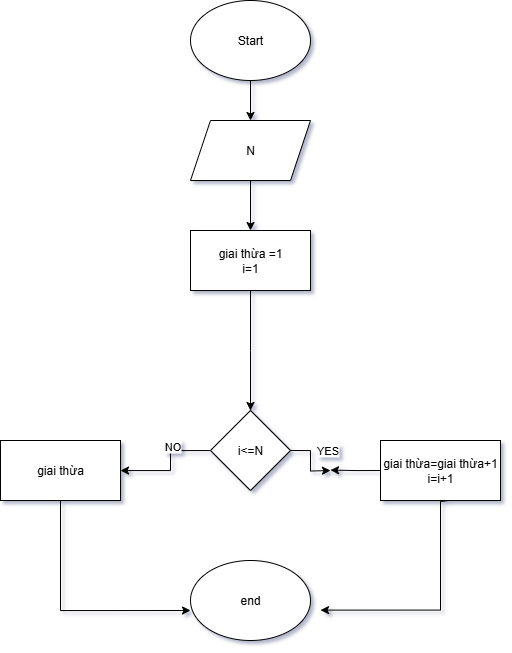

The diagram above was exported from draw.io. Its source (the exported page's mxGraphModel, read from the mxfile embedded in the PNG):
<mxGraphModel dx="914" dy="531" grid="1" gridSize="10" guides="1" tooltips="1" connect="1" arrows="1" fold="1" page="1" pageScale="1" pageWidth="1169" pageHeight="1654" background="#ffffff" math="0" shadow="1" adaptiveColors="auto">
  <root>
    <mxCell id="0" />
    <mxCell id="1" parent="0" />
    <mxCell id="pE7C40jKNN6s61YzEtNH-111" value="" style="edgeStyle=orthogonalEdgeStyle;rounded=0;orthogonalLoop=1;jettySize=auto;html=1;" edge="1" parent="1" source="pE7C40jKNN6s61YzEtNH-109" target="pE7C40jKNN6s61YzEtNH-110">
      <mxGeometry relative="1" as="geometry" />
    </mxCell>
    <mxCell id="pE7C40jKNN6s61YzEtNH-109" value="Start" style="ellipse;whiteSpace=wrap;html=1;" vertex="1" parent="1">
      <mxGeometry x="520" y="30" width="120" height="80" as="geometry" />
    </mxCell>
    <mxCell id="pE7C40jKNN6s61YzEtNH-113" value="" style="edgeStyle=orthogonalEdgeStyle;rounded=0;orthogonalLoop=1;jettySize=auto;html=1;" edge="1" parent="1" source="pE7C40jKNN6s61YzEtNH-110" target="pE7C40jKNN6s61YzEtNH-112">
      <mxGeometry relative="1" as="geometry" />
    </mxCell>
    <mxCell id="pE7C40jKNN6s61YzEtNH-110" value="N" style="shape=parallelogram;perimeter=parallelogramPerimeter;whiteSpace=wrap;html=1;fixedSize=1;" vertex="1" parent="1">
      <mxGeometry x="520" y="150" width="120" height="60" as="geometry" />
    </mxCell>
    <mxCell id="pE7C40jKNN6s61YzEtNH-115" value="" style="edgeStyle=orthogonalEdgeStyle;rounded=0;orthogonalLoop=1;jettySize=auto;html=1;" edge="1" parent="1" source="pE7C40jKNN6s61YzEtNH-112">
      <mxGeometry relative="1" as="geometry">
        <mxPoint x="580" y="440" as="targetPoint" />
      </mxGeometry>
    </mxCell>
    <mxCell id="pE7C40jKNN6s61YzEtNH-112" value="giai thừa =1&lt;div&gt;i=1&lt;/div&gt;" style="rounded=0;whiteSpace=wrap;html=1;" vertex="1" parent="1">
      <mxGeometry x="520" y="260" width="120" height="60" as="geometry" />
    </mxCell>
    <mxCell id="pE7C40jKNN6s61YzEtNH-117" value="" style="edgeStyle=orthogonalEdgeStyle;rounded=0;orthogonalLoop=1;jettySize=auto;html=1;" edge="1" parent="1" target="pE7C40jKNN6s61YzEtNH-116">
      <mxGeometry relative="1" as="geometry">
        <mxPoint x="580.0000000000002" y="430" as="sourcePoint" />
      </mxGeometry>
    </mxCell>
    <mxCell id="pE7C40jKNN6s61YzEtNH-121" value="" style="edgeStyle=orthogonalEdgeStyle;rounded=0;orthogonalLoop=1;jettySize=auto;html=1;" edge="1" parent="1" source="pE7C40jKNN6s61YzEtNH-116" target="pE7C40jKNN6s61YzEtNH-119">
      <mxGeometry relative="1" as="geometry">
        <Array as="points">
          <mxPoint x="500" y="480" />
          <mxPoint x="500" y="500" />
        </Array>
      </mxGeometry>
    </mxCell>
    <mxCell id="pE7C40jKNN6s61YzEtNH-129" value="NO" style="edgeLabel;html=1;align=center;verticalAlign=middle;resizable=0;points=[];" vertex="1" connectable="0" parent="pE7C40jKNN6s61YzEtNH-121">
      <mxGeometry x="-0.1747" relative="1" as="geometry">
        <mxPoint x="1" y="-10" as="offset" />
      </mxGeometry>
    </mxCell>
    <mxCell id="pE7C40jKNN6s61YzEtNH-126" style="edgeStyle=orthogonalEdgeStyle;rounded=0;orthogonalLoop=1;jettySize=auto;html=1;exitX=1;exitY=0.5;exitDx=0;exitDy=0;" edge="1" parent="1" source="pE7C40jKNN6s61YzEtNH-116">
      <mxGeometry relative="1" as="geometry">
        <mxPoint x="660" y="500" as="targetPoint" />
      </mxGeometry>
    </mxCell>
    <mxCell id="pE7C40jKNN6s61YzEtNH-128" value="YES" style="edgeLabel;html=1;align=center;verticalAlign=middle;resizable=0;points=[];" vertex="1" connectable="0" parent="pE7C40jKNN6s61YzEtNH-126">
      <mxGeometry x="0.2107" relative="1" as="geometry">
        <mxPoint x="16" y="-17" as="offset" />
      </mxGeometry>
    </mxCell>
    <mxCell id="pE7C40jKNN6s61YzEtNH-116" value="i&amp;lt;=N" style="rhombus;whiteSpace=wrap;html=1;" vertex="1" parent="1">
      <mxGeometry x="540" y="440" width="80" height="80" as="geometry" />
    </mxCell>
    <mxCell id="pE7C40jKNN6s61YzEtNH-127" style="edgeStyle=orthogonalEdgeStyle;rounded=0;orthogonalLoop=1;jettySize=auto;html=1;exitX=0;exitY=0.5;exitDx=0;exitDy=0;" edge="1" parent="1" source="pE7C40jKNN6s61YzEtNH-118">
      <mxGeometry relative="1" as="geometry">
        <mxPoint x="659.9999999999998" y="499.58823529411757" as="targetPoint" />
      </mxGeometry>
    </mxCell>
    <mxCell id="pE7C40jKNN6s61YzEtNH-118" value="giai thừa=giai thừa+1&lt;div&gt;i=i+1&lt;/div&gt;" style="rounded=0;whiteSpace=wrap;html=1;" vertex="1" parent="1">
      <mxGeometry x="710" y="470" width="120" height="60" as="geometry" />
    </mxCell>
    <mxCell id="pE7C40jKNN6s61YzEtNH-119" value="giai thừa" style="rounded=0;whiteSpace=wrap;html=1;" vertex="1" parent="1">
      <mxGeometry x="330" y="470" width="120" height="60" as="geometry" />
    </mxCell>
    <mxCell id="pE7C40jKNN6s61YzEtNH-122" value="end" style="ellipse;whiteSpace=wrap;html=1;" vertex="1" parent="1">
      <mxGeometry x="520" y="590" width="120" height="80" as="geometry" />
    </mxCell>
    <mxCell id="pE7C40jKNN6s61YzEtNH-130" style="edgeStyle=orthogonalEdgeStyle;rounded=0;orthogonalLoop=1;jettySize=auto;html=1;exitX=0.5;exitY=1;exitDx=0;exitDy=0;entryX=1.017;entryY=0.62;entryDx=0;entryDy=0;entryPerimeter=0;" edge="1" parent="1">
      <mxGeometry relative="1" as="geometry">
        <mxPoint x="777.9999999999998" y="530" as="sourcePoint" />
        <mxPoint x="650.0399999999997" y="639.5999999999999" as="targetPoint" />
        <Array as="points">
          <mxPoint x="770" y="531" />
          <mxPoint x="770" y="640" />
        </Array>
      </mxGeometry>
    </mxCell>
    <mxCell id="pE7C40jKNN6s61YzEtNH-131" style="edgeStyle=orthogonalEdgeStyle;rounded=0;orthogonalLoop=1;jettySize=auto;html=1;exitX=0.5;exitY=1;exitDx=0;exitDy=0;entryX=0;entryY=0.625;entryDx=0;entryDy=0;entryPerimeter=0;" edge="1" parent="1" source="pE7C40jKNN6s61YzEtNH-119" target="pE7C40jKNN6s61YzEtNH-122">
      <mxGeometry relative="1" as="geometry" />
    </mxCell>
  </root>
</mxGraphModel>